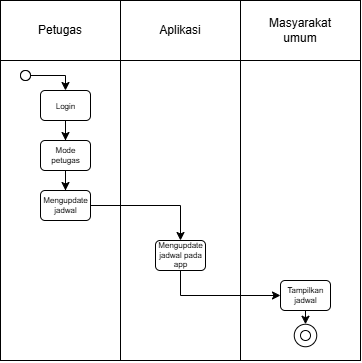

The diagram above was exported from draw.io. Its source (the exported page's mxGraphModel, read from the mxfile embedded in the PNG):
<mxGraphModel dx="1720" dy="1031" grid="1" gridSize="10" guides="1" tooltips="1" connect="1" arrows="1" fold="1" page="1" pageScale="1" pageWidth="827" pageHeight="1169" math="0" shadow="0">
  <root>
    <mxCell id="0" />
    <mxCell id="1" parent="0" />
    <mxCell id="7mpMCFUUb7_3jcevC2Ir-32" parent="1" style="rounded=0;whiteSpace=wrap;html=1;" value="" vertex="1">
      <mxGeometry height="360" width="360" x="520" y="200" as="geometry" />
    </mxCell>
    <mxCell id="7mpMCFUUb7_3jcevC2Ir-33" parent="1" style="rounded=0;whiteSpace=wrap;html=1;" value="" vertex="1">
      <mxGeometry height="60" width="120" x="520" y="200" as="geometry" />
    </mxCell>
    <mxCell id="7mpMCFUUb7_3jcevC2Ir-34" parent="1" style="rounded=0;whiteSpace=wrap;html=1;" value="" vertex="1">
      <mxGeometry height="60" width="120" x="640" y="200" as="geometry" />
    </mxCell>
    <mxCell id="7mpMCFUUb7_3jcevC2Ir-35" parent="1" style="text;html=1;whiteSpace=wrap;strokeColor=none;fillColor=none;align=center;verticalAlign=middle;rounded=0;" value="Aplikasi" vertex="1">
      <mxGeometry height="30" width="60" x="670" y="215" as="geometry" />
    </mxCell>
    <mxCell id="7mpMCFUUb7_3jcevC2Ir-36" parent="1" style="text;html=1;whiteSpace=wrap;strokeColor=none;fillColor=none;align=center;verticalAlign=middle;rounded=0;" value="Petugas" vertex="1">
      <mxGeometry height="30" width="60" x="550" y="215" as="geometry" />
    </mxCell>
    <mxCell id="7mpMCFUUb7_3jcevC2Ir-37" edge="1" parent="1" style="endArrow=none;html=1;rounded=0;entryX=0;entryY=0;entryDx=0;entryDy=0;" target="7mpMCFUUb7_3jcevC2Ir-34" value="">
      <mxGeometry height="50" relative="1" width="50" as="geometry">
        <mxPoint x="640" y="560" as="sourcePoint" />
        <mxPoint x="610" y="310" as="targetPoint" />
      </mxGeometry>
    </mxCell>
    <mxCell id="7mpMCFUUb7_3jcevC2Ir-38" parent="1" style="ellipse;whiteSpace=wrap;html=1;shapeInside=1;aspect=fixed;fillColor=light-dark(#FFFFFF,#FF0000);" value="" vertex="1">
      <mxGeometry height="10" width="10" x="540" y="270" as="geometry" />
    </mxCell>
    <mxCell id="7mpMCFUUb7_3jcevC2Ir-39" edge="1" parent="1" source="7mpMCFUUb7_3jcevC2Ir-40" style="edgeStyle=orthogonalEdgeStyle;rounded=0;orthogonalLoop=1;jettySize=auto;html=1;entryX=0.5;entryY=0;entryDx=0;entryDy=0;" target="7mpMCFUUb7_3jcevC2Ir-43">
      <mxGeometry relative="1" as="geometry" />
    </mxCell>
    <mxCell id="7mpMCFUUb7_3jcevC2Ir-40" parent="1" style="rounded=1;whiteSpace=wrap;html=1;" value="" vertex="1">
      <mxGeometry height="30" width="50" x="560" y="290" as="geometry" />
    </mxCell>
    <mxCell id="7mpMCFUUb7_3jcevC2Ir-41" parent="1" style="text;html=1;whiteSpace=wrap;strokeColor=none;fillColor=none;align=center;verticalAlign=middle;rounded=0;" value="&lt;font style=&quot;font-size: 8px;&quot;&gt;Login&lt;/font&gt;" vertex="1">
      <mxGeometry height="15" width="35" x="567.5" y="297.5" as="geometry" />
    </mxCell>
    <mxCell id="7mpMCFUUb7_3jcevC2Ir-42" edge="1" parent="1" source="7mpMCFUUb7_3jcevC2Ir-43" style="edgeStyle=orthogonalEdgeStyle;rounded=0;orthogonalLoop=1;jettySize=auto;html=1;entryX=0.5;entryY=0;entryDx=0;entryDy=0;" target="7mpMCFUUb7_3jcevC2Ir-45" value="">
      <mxGeometry relative="1" as="geometry" />
    </mxCell>
    <mxCell id="7mpMCFUUb7_3jcevC2Ir-43" parent="1" style="rounded=1;whiteSpace=wrap;html=1;" value="" vertex="1">
      <mxGeometry height="30" width="50" x="560" y="340" as="geometry" />
    </mxCell>
    <mxCell id="7mpMCFUUb7_3jcevC2Ir-44" parent="1" style="text;html=1;whiteSpace=wrap;strokeColor=none;fillColor=none;align=center;verticalAlign=middle;rounded=0;horizontal=1;spacing=0;spacingLeft=0;fontSize=8;" value="&lt;font style=&quot;line-height: 10%;&quot;&gt;Mode petugas&lt;/font&gt;" vertex="1">
      <mxGeometry height="22.5" width="35" x="567.5" y="343.75" as="geometry" />
    </mxCell>
    <mxCell id="7mpMCFUUb7_3jcevC2Ir-45" parent="1" style="rounded=1;whiteSpace=wrap;html=1;" value="" vertex="1">
      <mxGeometry height="30" width="50" x="560" y="390" as="geometry" />
    </mxCell>
    <mxCell id="7mpMCFUUb7_3jcevC2Ir-46" parent="1" style="text;html=1;whiteSpace=wrap;strokeColor=none;fillColor=none;align=center;verticalAlign=middle;rounded=0;horizontal=1;spacing=0;spacingLeft=0;fontSize=8;" value="&lt;font style=&quot;line-height: 10%;&quot;&gt;Mengupdate jadwal&lt;/font&gt;" vertex="1">
      <mxGeometry height="22.5" width="35" x="567.5" y="393.75" as="geometry" />
    </mxCell>
    <mxCell id="7mpMCFUUb7_3jcevC2Ir-47" parent="1" style="rounded=1;whiteSpace=wrap;html=1;" value="" vertex="1">
      <mxGeometry height="30" width="50" x="675" y="440" as="geometry" />
    </mxCell>
    <mxCell id="7mpMCFUUb7_3jcevC2Ir-48" edge="1" parent="1" source="7mpMCFUUb7_3jcevC2Ir-47" style="edgeStyle=orthogonalEdgeStyle;rounded=0;orthogonalLoop=1;jettySize=auto;html=1;entryX=0;entryY=0.5;entryDx=0;entryDy=0;exitX=0.5;exitY=1;exitDx=0;exitDy=0;" target="7mpMCFUUb7_3jcevC2Ir-50">
      <mxGeometry relative="1" as="geometry">
        <Array as="points">
          <mxPoint x="700" y="495" />
        </Array>
      </mxGeometry>
    </mxCell>
    <mxCell id="7mpMCFUUb7_3jcevC2Ir-49" parent="1" style="text;html=1;whiteSpace=wrap;strokeColor=none;fillColor=none;align=center;verticalAlign=middle;rounded=0;horizontal=1;spacing=0;spacingLeft=0;fontSize=8;" value="&lt;font style=&quot;line-height: 10%;&quot;&gt;Mengupdate jadwal pada app&lt;/font&gt;" vertex="1">
      <mxGeometry height="22.5" width="35" x="682.5" y="443.75" as="geometry" />
    </mxCell>
    <mxCell id="7mpMCFUUb7_3jcevC2Ir-50" parent="1" style="rounded=1;whiteSpace=wrap;html=1;" value="" vertex="1">
      <mxGeometry height="30" width="50" x="800" y="480" as="geometry" />
    </mxCell>
    <mxCell id="7mpMCFUUb7_3jcevC2Ir-51" parent="1" style="text;html=1;whiteSpace=wrap;strokeColor=none;fillColor=none;align=center;verticalAlign=middle;rounded=0;horizontal=1;spacing=0;spacingLeft=0;fontSize=8;" value="&lt;font style=&quot;line-height: 10%;&quot;&gt;Tampilkan jadwal&lt;/font&gt;" vertex="1">
      <mxGeometry height="22.5" width="35" x="807.5" y="483.75" as="geometry" />
    </mxCell>
    <mxCell id="7mpMCFUUb7_3jcevC2Ir-52" edge="1" parent="1" source="7mpMCFUUb7_3jcevC2Ir-53" style="edgeStyle=orthogonalEdgeStyle;rounded=0;orthogonalLoop=1;jettySize=auto;html=1;entryX=0.5;entryY=0;entryDx=0;entryDy=0;" target="7mpMCFUUb7_3jcevC2Ir-40">
      <mxGeometry relative="1" as="geometry">
        <Array as="points">
          <mxPoint x="585.02" y="275" />
        </Array>
      </mxGeometry>
    </mxCell>
    <mxCell id="7mpMCFUUb7_3jcevC2Ir-53" parent="1" style="ellipse;whiteSpace=wrap;html=1;shapeInside=1;aspect=fixed;fillColor=light-dark(#FFFFFF,#FF0000);" value="" vertex="1">
      <mxGeometry height="10" width="10" x="540" y="270" as="geometry" />
    </mxCell>
    <mxCell id="7mpMCFUUb7_3jcevC2Ir-54" parent="1" style="ellipse;whiteSpace=wrap;html=1;shapeInside=1;aspect=fixed;" value="" vertex="1">
      <mxGeometry height="22.5" width="22.5" x="813.75" y="523.75" as="geometry" />
    </mxCell>
    <mxCell id="7mpMCFUUb7_3jcevC2Ir-55" parent="1" style="ellipse;whiteSpace=wrap;html=1;shapeInside=1;aspect=fixed;fillColor=light-dark(#FFFFFF,#FF0000);" value="" vertex="1">
      <mxGeometry height="10" width="10" x="820" y="530" as="geometry" />
    </mxCell>
    <mxCell id="7mpMCFUUb7_3jcevC2Ir-56" edge="1" parent="1" source="7mpMCFUUb7_3jcevC2Ir-50" style="endArrow=classic;html=1;rounded=0;exitX=0.5;exitY=1;exitDx=0;exitDy=0;entryX=0.5;entryY=0;entryDx=0;entryDy=0;" target="7mpMCFUUb7_3jcevC2Ir-54" value="">
      <mxGeometry height="50" relative="1" width="50" as="geometry">
        <mxPoint x="810" y="520" as="sourcePoint" />
        <mxPoint x="860" y="470" as="targetPoint" />
      </mxGeometry>
    </mxCell>
    <mxCell id="7mpMCFUUb7_3jcevC2Ir-57" edge="1" parent="1" source="7mpMCFUUb7_3jcevC2Ir-45" style="edgeStyle=orthogonalEdgeStyle;rounded=0;orthogonalLoop=1;jettySize=auto;html=1;entryX=0.5;entryY=0;entryDx=0;entryDy=0;" target="7mpMCFUUb7_3jcevC2Ir-47">
      <mxGeometry relative="1" as="geometry" />
    </mxCell>
    <mxCell id="7mpMCFUUb7_3jcevC2Ir-58" parent="1" style="rounded=0;whiteSpace=wrap;html=1;" value="" vertex="1">
      <mxGeometry height="60" width="120" x="760" y="200" as="geometry" />
    </mxCell>
    <mxCell id="7mpMCFUUb7_3jcevC2Ir-59" parent="1" style="text;html=1;whiteSpace=wrap;strokeColor=none;fillColor=none;align=center;verticalAlign=middle;rounded=0;" value="Masyarakat umum" vertex="1">
      <mxGeometry height="30" width="60" x="790" y="215" as="geometry" />
    </mxCell>
    <mxCell id="7mpMCFUUb7_3jcevC2Ir-60" edge="1" parent="1" style="endArrow=none;html=1;rounded=0;entryX=1;entryY=0;entryDx=0;entryDy=0;" target="7mpMCFUUb7_3jcevC2Ir-34" value="">
      <mxGeometry height="50" relative="1" width="50" as="geometry">
        <mxPoint x="760" y="560" as="sourcePoint" />
        <mxPoint x="650" y="210" as="targetPoint" />
      </mxGeometry>
    </mxCell>
  </root>
</mxGraphModel>